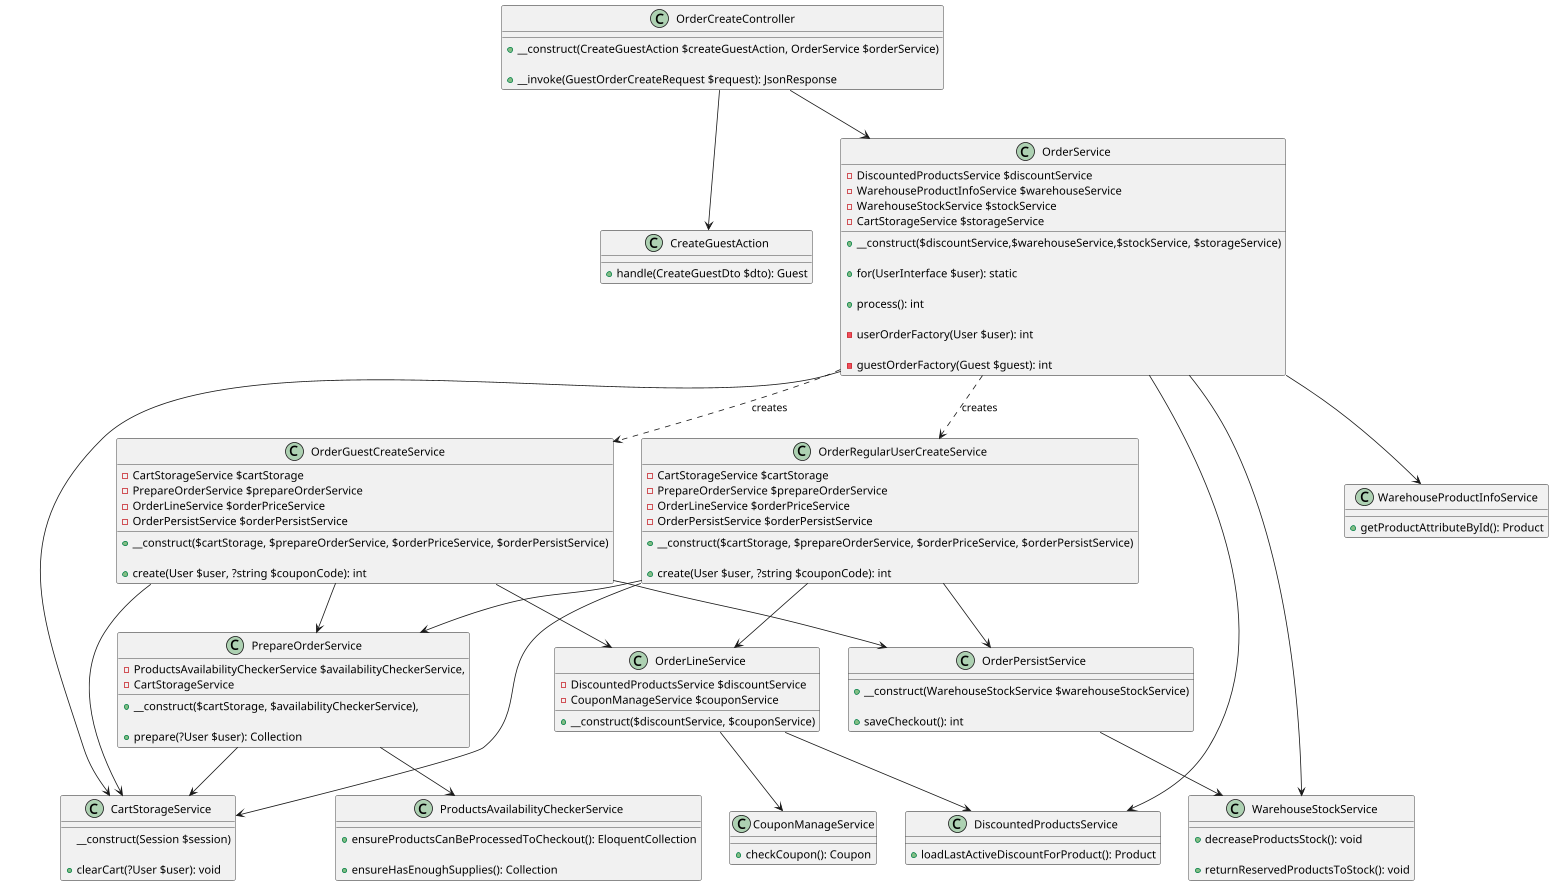

The diagram above was rendered by PlantUML. Its source (embedded in the PNG):
@startuml

class OrderCreateController {
    + __construct(CreateGuestAction $createGuestAction, OrderService $orderService)

    + __invoke(GuestOrderCreateRequest $request): JsonResponse
}

class CreateGuestAction {
    + handle(CreateGuestDto $dto): Guest
}

class OrderService {
    - DiscountedProductsService $discountService
    - WarehouseProductInfoService $warehouseService
    - WarehouseStockService $stockService
    - CartStorageService $storageService

    + __construct($discountService,$warehouseService,$stockService, $storageService)

    + for(UserInterface $user): static

    + process(): int

    - userOrderFactory(User $user): int

    - guestOrderFactory(Guest $guest): int
}

class OrderRegularUserCreateService {
    - CartStorageService $cartStorage
    - PrepareOrderService $prepareOrderService
    - OrderLineService $orderPriceService
    - OrderPersistService $orderPersistService

    + __construct($cartStorage, $prepareOrderService, $orderPriceService, $orderPersistService)

    + create(User $user, ?string $couponCode): int
}

class OrderGuestCreateService {
    - CartStorageService $cartStorage
    - PrepareOrderService $prepareOrderService
    - OrderLineService $orderPriceService
    - OrderPersistService $orderPersistService

    + __construct($cartStorage, $prepareOrderService, $orderPriceService, $orderPersistService)

    + create(User $user, ?string $couponCode): int
}

class CartStorageService {
    __construct(Session $session)

    + clearCart(?User $user): void
}

class PrepareOrderService {
    - ProductsAvailabilityCheckerService $availabilityCheckerService,
    - CartStorageService

    + __construct($cartStorage, $availabilityCheckerService),

    + prepare(?User $user): Collection
}

class OrderLineService {
    - DiscountedProductsService $discountService
    - CouponManageService $couponService

    + __construct($discountService, $couponService)
}

class OrderPersistService {
    + __construct(WarehouseStockService $warehouseStockService)

    + saveCheckout(): int
}

class ProductsAvailabilityCheckerService {
    + ensureProductsCanBeProcessedToCheckout(): EloquentCollection

    + ensureHasEnoughSupplies(): Collection
}

class CouponManageService {
    + checkCoupon(): Coupon
}

class DiscountedProductsService {
    + loadLastActiveDiscountForProduct(): Product
}

class WarehouseStockService {
    + decreaseProductsStock(): void

    + returnReservedProductsToStock(): void
}

class WarehouseProductInfoService {
    + getProductAttributeById(): Product
}
OrderCreateController --> CreateGuestAction
OrderCreateController --> OrderService

OrderService --> DiscountedProductsService
OrderService --> WarehouseProductInfoService
OrderService --> WarehouseStockService
OrderService --> CartStorageService

OrderService ..> OrderRegularUserCreateService : creates
OrderService ..> OrderGuestCreateService : creates

OrderRegularUserCreateService --> CartStorageService
OrderRegularUserCreateService --> PrepareOrderService
OrderRegularUserCreateService --> OrderLineService
OrderRegularUserCreateService --> OrderPersistService

OrderGuestCreateService --> CartStorageService
OrderGuestCreateService --> PrepareOrderService
OrderGuestCreateService --> OrderLineService
OrderGuestCreateService --> OrderPersistService

PrepareOrderService --> CartStorageService
PrepareOrderService --> ProductsAvailabilityCheckerService

OrderLineService --> DiscountedProductsService
OrderLineService --> CouponManageService

OrderPersistService --> WarehouseStockService
@enduml